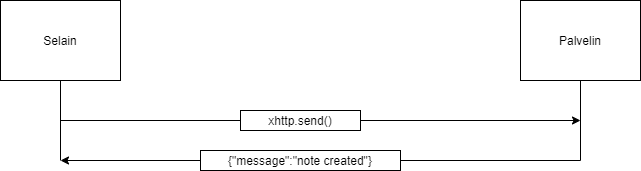

The diagram above was exported from draw.io. Its source (the exported page's mxGraphModel, read from the mxfile embedded in the PNG):
<mxGraphModel dx="1038" dy="547" grid="1" gridSize="10" guides="1" tooltips="1" connect="1" arrows="1" fold="1" page="1" pageScale="1" pageWidth="827" pageHeight="1169" math="0" shadow="0">
  <root>
    <mxCell id="0" />
    <mxCell id="1" parent="0" />
    <mxCell id="ZxbjylGsGuiIgHZEPPl0-1" value="Selain" style="rounded=0;whiteSpace=wrap;html=1;" vertex="1" parent="1">
      <mxGeometry x="120" y="80" width="120" height="80" as="geometry" />
    </mxCell>
    <mxCell id="ZxbjylGsGuiIgHZEPPl0-2" value="Palvelin" style="rounded=0;whiteSpace=wrap;html=1;" vertex="1" parent="1">
      <mxGeometry x="640" y="80" width="120" height="80" as="geometry" />
    </mxCell>
    <mxCell id="ZxbjylGsGuiIgHZEPPl0-3" value="" style="endArrow=none;html=1;rounded=0;entryX=0.5;entryY=1;entryDx=0;entryDy=0;" edge="1" parent="1" target="ZxbjylGsGuiIgHZEPPl0-1">
      <mxGeometry width="50" height="50" relative="1" as="geometry">
        <mxPoint x="180" y="240" as="sourcePoint" />
        <mxPoint x="440" y="260" as="targetPoint" />
      </mxGeometry>
    </mxCell>
    <mxCell id="ZxbjylGsGuiIgHZEPPl0-4" value="" style="endArrow=none;html=1;rounded=0;entryX=0.5;entryY=1;entryDx=0;entryDy=0;" edge="1" parent="1" target="ZxbjylGsGuiIgHZEPPl0-2">
      <mxGeometry width="50" height="50" relative="1" as="geometry">
        <mxPoint x="700" y="240" as="sourcePoint" />
        <mxPoint x="725" y="220" as="targetPoint" />
      </mxGeometry>
    </mxCell>
    <mxCell id="ZxbjylGsGuiIgHZEPPl0-5" value="" style="endArrow=classic;html=1;rounded=0;startArrow=none;" edge="1" parent="1" source="ZxbjylGsGuiIgHZEPPl0-8">
      <mxGeometry width="50" height="50" relative="1" as="geometry">
        <mxPoint x="180" y="200" as="sourcePoint" />
        <mxPoint x="700" y="200" as="targetPoint" />
      </mxGeometry>
    </mxCell>
    <mxCell id="ZxbjylGsGuiIgHZEPPl0-7" value="" style="endArrow=classic;html=1;rounded=0;startArrow=none;" edge="1" parent="1" source="ZxbjylGsGuiIgHZEPPl0-12">
      <mxGeometry width="50" height="50" relative="1" as="geometry">
        <mxPoint x="700" y="240" as="sourcePoint" />
        <mxPoint x="180" y="240" as="targetPoint" />
      </mxGeometry>
    </mxCell>
    <mxCell id="ZxbjylGsGuiIgHZEPPl0-8" value="xhttp.send()" style="rounded=0;whiteSpace=wrap;html=1;" vertex="1" parent="1">
      <mxGeometry x="360" y="190" width="120" height="20" as="geometry" />
    </mxCell>
    <mxCell id="ZxbjylGsGuiIgHZEPPl0-9" value="" style="endArrow=none;html=1;rounded=0;" edge="1" parent="1" target="ZxbjylGsGuiIgHZEPPl0-8">
      <mxGeometry width="50" height="50" relative="1" as="geometry">
        <mxPoint x="180" y="200" as="sourcePoint" />
        <mxPoint x="700" y="200" as="targetPoint" />
      </mxGeometry>
    </mxCell>
    <mxCell id="ZxbjylGsGuiIgHZEPPl0-12" value="{&quot;message&quot;:&quot;note created&quot;}" style="rounded=0;whiteSpace=wrap;html=1;" vertex="1" parent="1">
      <mxGeometry x="320" y="230" width="200" height="20" as="geometry" />
    </mxCell>
    <mxCell id="ZxbjylGsGuiIgHZEPPl0-13" value="" style="endArrow=none;html=1;rounded=0;" edge="1" parent="1" target="ZxbjylGsGuiIgHZEPPl0-12">
      <mxGeometry width="50" height="50" relative="1" as="geometry">
        <mxPoint x="700" y="240" as="sourcePoint" />
        <mxPoint x="180" y="240" as="targetPoint" />
      </mxGeometry>
    </mxCell>
  </root>
</mxGraphModel>